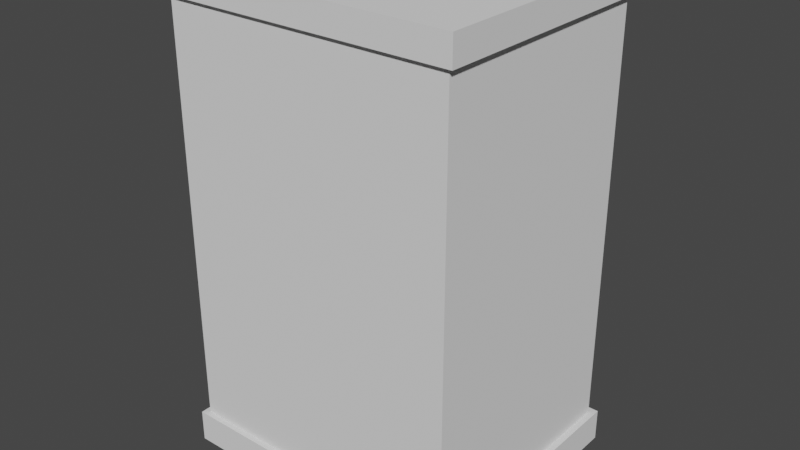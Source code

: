 # Source: kast.blend  (saved by Blender 3.4.6; exported with 4.5.12 LTS)
import bpy
from mathutils import Matrix  # noqa: F401  (used for matrix-valued properties, if any)

bpy.ops.wm.read_factory_settings(use_empty=True)
scene = bpy.context.scene
scene.name = 'Scene'

# ---- collections
col_collection = bpy.data.collections.new('Collection'); scene.collection.children.link(col_collection)

# ---- world
world_world = bpy.data.worlds.new('World'); scene.world = world_world
world_world.use_nodes = True; world_world.node_tree.nodes.clear()
_N = world_world.node_tree.nodes; _L = world_world.node_tree.links
n0 = _N.new('ShaderNodeOutputWorld'); n0.name = 'World Output'; n0.location = (300, 300)
n1 = _N.new('ShaderNodeBackground'); n1.name = 'Background'; n1.location = (10, 300)
n1.inputs[0].default_value = (0.05088, 0.05088, 0.05088, 1.0)
_L.new(n1.outputs[0], n0.inputs[0])
n0.is_active_output = True
world_world.color = (0.05088, 0.05088, 0.05088)
world_world.use_sun_shadow = False
world_world.sun_shadow_jitter_overblur = 0.0

# ---- meshes
me_cube_001 = bpy.data.meshes.new('Cube.001')
me_cube_001.from_pydata([(1.461, 1.056, -0.7283), (1.461, -1.048, -0.7283), (1.405, -1.0, -0.7283), (-1.0, -1.048, -0.7283), (1.453, 1.048, 3.014), (-1.0, 1.0, -0.7283), (1.299, -1.038, 3.014), (1.405, 1.0, -0.7283), (-1.038, -1.038, 3.014), (1.461, -1.048, -1.0), (-1.05, -1.048, -0.7283), (-1.05, -1.048, -1.0), (-1.0, 1.056, -0.7283), (-1.0, -1.0, -0.7283), (-1.05, 1.056, -1.0), (1.461, 1.056, -1.0), (1.405, 1.056, -0.7283), (1.461, -1.0, -0.7283), (-1.05, 1.056, -0.7283), (0.2027, -1.0, -0.7283), (0.3095, 1.048, 3.014), (0.2027, 1.0, -0.7283), (0.2027, 1.056, -0.7283), (1.299, -1.0, -0.7283), (0.3095, -1.0, -0.7283), (0.2027, -1.038, 2.789), (0.07403, 0.9714, -0.6136), (0.3095, 1.0, -0.7283), (1.299, 1.0, -0.7283), (0.3095, 1.056, -0.7283), (1.299, 1.056, -0.7283), (-1.038, -1.0, 2.789), (-1.038, -1.038, 2.789), (0.2027, -1.0, 2.789), (-1.0, -1.0, 2.789), (1.405, -1.0, 2.789), (-1.0, 1.0, 2.789), (1.405, 1.0, 2.789), (-1.038, 1.0, 2.789), (1.299, 1.048, 3.014), (0.07403, -1.0, -0.7283), (-0.8713, -1.0, -0.7283), (1.453, 1.0, 2.789), (-0.8713, 0.9714, 2.674), (0.07403, 1.0, -0.7283), (-0.8713, 1.0, -0.7283), (-0.8713, 1.056, -0.7283), (0.07403, 1.056, -0.7283), (0.2027, 1.0, 2.789), (0.3095, -1.0, 2.789), (1.299, -1.0, 2.789), (1.299, 1.0, 2.789), (0.3095, 1.0, 2.789), (0.07403, 1.0, 2.789), (-0.8713, 1.0, 2.789), (-0.8713, -1.0, 2.789), (0.07403, -1.0, 2.789), (-1.038, 1.048, 3.014), (1.453, 1.048, 2.789), (0.07403, 0.9714, 2.674), (-0.8713, 0.9714, -0.6136), (1.299, 0.977, 2.674), (-1.038, 1.048, 2.789), (0.3095, 0.977, 2.674), (1.299, 0.977, -0.6136), (0.2027, -1.038, 3.014), (0.3095, 0.977, -0.6136), (0.3095, -1.038, 3.014), (1.299, -1.038, 2.789), (1.453, -1.038, 3.014), (-0.8713, -1.038, 3.014), (-0.8713, -1.038, 2.789), (0.3095, -1.038, 2.789), (0.07403, -1.038, 3.014), (0.07403, -1.038, 2.789), (1.405, -1.038, 2.789), (1.453, -1.038, 2.789), (0.3095, 1.048, 2.789), (0.2027, 1.048, 3.014), (1.299, 1.048, 2.789), (0.2027, 1.048, 2.789), (0.07403, 1.048, 3.014), (0.07403, 1.048, 2.789), (-0.8713, 1.048, 3.014), (-0.8713, 1.048, 2.789), (-1.0, -1.0, -0.6136), (-1.0, -1.0, 2.674), (0.07403, -1.0, -0.6136), (0.07403, -1.0, 2.674), (0.07403, 1.0, -0.6136), (0.07403, 1.0, 2.674), (-0.8713, -1.0, 2.674), (-0.8713, -1.0, -0.6136), (1.299, 1.0, -0.6136), (1.299, 1.0, 2.674), (0.3095, -1.0, 2.674), (0.3095, -1.0, -0.6136), (0.2027, -1.0, 2.674), (0.2027, -1.0, -0.6136), (1.405, 1.0, -0.6136), (1.405, 1.0, 2.674), (-0.8713, 1.0, 2.674), (-0.8713, 1.0, -0.6136), (0.2027, 1.0, -0.6136), (0.2027, 1.0, 2.674), (0.3095, 1.0, 2.674), (0.3095, 1.0, -0.6136), (1.405, -1.0, 2.674), (1.405, -1.0, -0.6136), (1.299, -1.0, 2.674), (1.299, -1.0, -0.6136), (-1.0, 1.0, 2.674), (-1.0, 1.0, -0.6136)], [], [(36, 34, 31, 38), (78, 65, 67, 20), (35, 37, 42, 76, 75), (1, 3, 10, 11, 9), (15, 9, 11, 14), (81, 73, 65, 78), (92, 41, 40, 87), (7, 2, 17, 0, 16), (21, 27, 29, 22), (13, 5, 12, 18, 10, 3), (10, 18, 14, 11), (7, 99, 108, 2), (0, 17, 1, 9, 15), (5, 45, 46, 12), (28, 7, 16, 30), (39, 6, 69, 4), (37, 51, 79, 58, 42), (51, 52, 77, 79), (54, 36, 38, 62, 84), (49, 50, 68, 72), (53, 54, 84, 82), (49, 33, 97, 95), (20, 67, 6, 39), (28, 30, 29, 27), (94, 51, 37, 100), (35, 50, 109, 107), (44, 21, 22, 47), (12, 46, 47, 22, 29, 30, 16, 0, 15, 14, 18), (2, 23, 24, 19, 40, 41, 13, 3, 1, 17), (55, 34, 86, 91), (90, 53, 48, 104), (44, 47, 46, 45), (83, 70, 73, 81), (44, 89, 103, 21), (8, 70, 83, 57), (48, 53, 82, 80), (56, 33, 25, 74), (50, 35, 75, 68), (52, 48, 80, 77), (33, 49, 72, 25), (96, 24, 23, 110), (108, 110, 23, 2), (28, 93, 99, 7), (5, 112, 102, 45), (34, 55, 71, 32, 31), (55, 56, 74, 71), (111, 36, 54, 101), (92, 85, 13, 41), (51, 94, 105, 52), (104, 48, 52, 105), (53, 90, 101, 54), (21, 103, 106, 27), (100, 37, 35, 107), (86, 34, 36, 111), (4, 69, 76, 42, 58), (70, 71, 74, 73), (70, 8, 32, 71), (69, 6, 68, 75, 76), (67, 72, 68, 6), (67, 65, 25, 72), (65, 73, 74, 25), (8, 57, 62, 38, 31, 32), (57, 83, 84, 62), (82, 81, 78, 80), (80, 78, 20, 77), (79, 39, 4, 58), (81, 82, 84, 83), (39, 79, 77, 20), (98, 87, 40, 19), (89, 44, 45, 102), (33, 56, 88, 97), (93, 28, 27, 106), (96, 98, 19, 24), (49, 95, 109, 50), (55, 91, 88, 56), (86, 111, 112, 85), (104, 105, 106, 103), (90, 104, 103, 89), (111, 101, 102, 112), (100, 107, 108, 99), (94, 100, 99, 93), (92, 87, 88, 91), (90, 89, 26, 59), (85, 92, 91, 86), (110, 108, 107, 109), (106, 105, 63, 66), (96, 110, 109, 95), (98, 96, 95, 97), (87, 98, 97, 88), (13, 85, 112, 5), (101, 90, 59, 43), (89, 102, 60, 26), (102, 101, 43, 60), (64, 66, 63, 61), (105, 94, 61, 63), (94, 93, 64, 61), (93, 106, 66, 64), (26, 60, 43, 59)])
_uv = me_cube_001.uv_layers.new(name='UVMap')
_uv.uv.foreach_set('vector', [0.611, 0.25, 0.611, 0.0, 0.611, 0.0, 0.611, 0.25, 0.75, 0.5, 0.75, 0.75, 0.7389, 0.75, 0.7389, 0.5, 0.611, 0.75, 0.611, 0.5, 0.611, 0.5, 0.611, 0.75, 0.611, 0.75, 0.3919, 0.75, 0.3919, 1.0, 0.3919, 1.0, 0.375, 1.0, 0.375, 0.75, 0.375, 0.5, 0.375, 0.75, 0.125, 0.75, 0.125, 0.5, 0.7634, 0.5, 0.7634, 0.75, 0.75, 0.75, 0.75, 0.5, 0.3991, 0.9866, 0.3919, 0.9866, 0.3919, 0.8884, 0.3991, 0.8884, 0.3919, 0.5, 0.3919, 0.75, 0.3919, 0.75, 0.3919, 0.5, 0.3919, 0.5, 0.3919, 0.375, 0.3919, 0.3861, 0.3919, 0.3861, 0.3919, 0.375, 0.3919, 0.0, 0.3919, 0.25, 0.3919, 0.25, 0.3919, 0.25, 0.3919, 0.0, 0.3919, 0.0, 0.3919, 0.0, 0.3919, 0.25, 0.375, 0.25, 0.375, 0.0, 0.3919, 0.5, 0.3991, 0.5, 0.3991, 0.75, 0.3919, 0.75, 0.3919, 0.5, 0.3919, 0.75, 0.3919, 0.75, 0.375, 0.75, 0.375, 0.5, 0.3919, 0.25, 0.3919, 0.2634, 0.3919, 0.2634, 0.3919, 0.25, 0.3919, 0.4889, 0.3919, 0.5, 0.3919, 0.5, 0.3919, 0.4889, 0.6361, 0.5, 0.6361, 0.75, 0.625, 0.75, 0.625, 0.5, 0.611, 0.5, 0.611, 0.4889, 0.611, 0.4889, 0.611, 0.5, 0.611, 0.5, 0.611, 0.4889, 0.611, 0.3861, 0.611, 0.3861, 0.611, 0.4889, 0.611, 0.2634, 0.611, 0.25, 0.611, 0.25, 0.611, 0.25, 0.611, 0.2634, 0.611, 0.8639, 0.611, 0.7611, 0.611, 0.7611, 0.611, 0.8639, 0.611, 0.3616, 0.611, 0.2634, 0.611, 0.2634, 0.611, 0.3616, 0.611, 0.8639, 0.611, 0.875, 0.6038, 0.875, 0.6038, 0.8639, 0.7389, 0.5, 0.7389, 0.75, 0.6361, 0.75, 0.6361, 0.5, 0.3919, 0.4889, 0.3919, 0.4889, 0.3919, 0.3861, 0.3919, 0.3861, 0.6038, 0.4889, 0.611, 0.4889, 0.611, 0.5, 0.6038, 0.5, 0.611, 0.75, 0.611, 0.7611, 0.6038, 0.7611, 0.6038, 0.75, 0.3919, 0.3616, 0.3919, 0.375, 0.3919, 0.375, 0.3919, 0.3616, 0.3919, 0.25, 0.3919, 0.2634, 0.3919, 0.3616, 0.3919, 0.375, 0.3919, 0.3861, 0.3919, 0.4889, 0.3919, 0.5, 0.3919, 0.5, 0.375, 0.5, 0.375, 0.25, 0.3919, 0.25, 0.3919, 0.75, 0.3919, 0.7611, 0.3919, 0.8639, 0.3919, 0.875, 0.3919, 0.8884, 0.3919, 0.9866, 0.3919, 1.0, 0.3919, 1.0, 0.3919, 0.75, 0.3919, 0.75, 0.611, 0.9866, 0.611, 1.0, 0.6038, 1.0, 0.6038, 0.9866, 0.6038, 0.3616, 0.611, 0.3616, 0.611, 0.375, 0.6038, 0.375, 0.3919, 0.3616, 0.3919, 0.3616, 0.3919, 0.2634, 0.3919, 0.2634, 0.8616, 0.5, 0.8616, 0.75, 0.7634, 0.75, 0.7634, 0.5, 0.3919, 0.3616, 0.3991, 0.3616, 0.3991, 0.375, 0.3919, 0.375, 0.875, 0.75, 0.8616, 0.75, 0.8616, 0.5, 0.875, 0.5, 0.611, 0.375, 0.611, 0.3616, 0.611, 0.3616, 0.611, 0.375, 0.611, 0.8884, 0.611, 0.875, 0.611, 0.875, 0.611, 0.8884, 0.611, 0.7611, 0.611, 0.75, 0.611, 0.75, 0.611, 0.7611, 0.611, 0.3861, 0.611, 0.375, 0.611, 0.375, 0.611, 0.3861, 0.611, 0.875, 0.611, 0.8639, 0.611, 0.8639, 0.611, 0.875, 0.3991, 0.8639, 0.3919, 0.8639, 0.3919, 0.7611, 0.3991, 0.7611, 0.3991, 0.75, 0.3991, 0.7611, 0.3919, 0.7611, 0.3919, 0.75, 0.3919, 0.4889, 0.3991, 0.4889, 0.3991, 0.5, 0.3919, 0.5, 0.3919, 0.25, 0.3991, 0.25, 0.3991, 0.2634, 0.3919, 0.2634, 0.611, 1.0, 0.611, 0.9866, 0.611, 0.9866, 0.611, 1.0, 0.611, 1.0, 0.611, 0.9866, 0.611, 0.8884, 0.611, 0.8884, 0.611, 0.9866, 0.6038, 0.25, 0.611, 0.25, 0.611, 0.2634, 0.6038, 0.2634, 0.3991, 0.9866, 0.3991, 1.0, 0.3919, 1.0, 0.3919, 0.9866, 0.611, 0.4889, 0.6038, 0.4889, 0.6038, 0.3861, 0.611, 0.3861, 0.6038, 0.375, 0.611, 0.375, 0.611, 0.3861, 0.6038, 0.3861, 0.611, 0.3616, 0.6038, 0.3616, 0.6038, 0.2634, 0.611, 0.2634, 0.3919, 0.375, 0.3991, 0.375, 0.3991, 0.3861, 0.3919, 0.3861, 0.6038, 0.5, 0.611, 0.5, 0.611, 0.75, 0.6038, 0.75, 0.6038, 0.0, 0.611, 0.0, 0.611, 0.25, 0.6038, 0.25, 0.625, 0.5, 0.625, 0.75, 0.611, 0.75, 0.611, 0.5, 0.611, 0.5, 0.625, 0.9866, 0.611, 0.9866, 0.611, 0.8884, 0.625, 0.8884, 0.625, 0.9866, 0.625, 1.0, 0.611, 1.0, 0.611, 0.9866, 0.625, 0.75, 0.625, 0.7611, 0.611, 0.7611, 0.611, 0.75, 0.611, 0.75, 0.625, 0.8639, 0.611, 0.8639, 0.611, 0.7611, 0.625, 0.7611, 0.625, 0.8639, 0.625, 0.875, 0.611, 0.875, 0.611, 0.8639, 0.625, 0.875, 0.625, 0.8884, 0.611, 0.8884, 0.611, 0.875, 0.625, 0.0, 0.625, 0.25, 0.611, 0.25, 0.611, 0.25, 0.611, 0.0, 0.611, 0.0, 0.625, 0.25, 0.625, 0.2634, 0.611, 0.2634, 0.611, 0.25, 0.611, 0.3616, 0.625, 0.3616, 0.625, 0.375, 0.611, 0.375, 0.611, 0.375, 0.625, 0.375, 0.625, 0.3861, 0.611, 0.3861, 0.611, 0.4889, 0.625, 0.4889, 0.625, 0.5, 0.611, 0.5, 0.625, 0.3616, 0.611, 0.3616, 0.611, 0.2634, 0.625, 0.2634, 0.625, 0.4889, 0.611, 0.4889, 0.611, 0.3861, 0.625, 0.3861, 0.3991, 0.875, 0.3991, 0.8884, 0.3919, 0.8884, 0.3919, 0.875, 0.3991, 0.3616, 0.3919, 0.3616, 0.3919, 0.2634, 0.3991, 0.2634, 0.611, 0.875, 0.611, 0.8884, 0.6038, 0.8884, 0.6038, 0.875, 0.3991, 0.4889, 0.3919, 0.4889, 0.3919, 0.3861, 0.3991, 0.3861, 0.3991, 0.8639, 0.3991, 0.875, 0.3919, 0.875, 0.3919, 0.8639, 0.611, 0.8639, 0.6038, 0.8639, 0.6038, 0.7611, 0.611, 0.7611, 0.611, 0.9866, 0.6038, 0.9866, 0.6038, 0.8884, 0.611, 0.8884, 0.6038, 0.0, 0.6038, 0.25, 0.3991, 0.25, 0.3991, 0.0, 0.6038, 0.375, 0.6038, 0.3861, 0.3991, 0.3861, 0.3991, 0.375, 0.6038, 0.3616, 0.6038, 0.375, 0.3991, 0.375, 0.3991, 0.3616, 0.6038, 0.25, 0.6038, 0.2634, 0.3991, 0.2634, 0.3991, 0.25, 0.6038, 0.5, 0.6038, 0.75, 0.3991, 0.75, 0.3991, 0.5, 0.6038, 0.4889, 0.6038, 0.5, 0.3991, 0.5, 0.3991, 0.4889, 0.3991, 0.9866, 0.3991, 0.8884, 0.6038, 0.8884, 0.6038, 0.9866, 0.6038, 0.3616, 0.3991, 0.3616, 0.3991, 0.3616, 0.6038, 0.3616, 0.3991, 1.0, 0.3991, 0.9866, 0.6038, 0.9866, 0.6038, 1.0, 0.3991, 0.7611, 0.3991, 0.75, 0.6038, 0.75, 0.6038, 0.7611, 0.3991, 0.3861, 0.6038, 0.3861, 0.6038, 0.3861, 0.3991, 0.3861, 0.3991, 0.8639, 0.3991, 0.7611, 0.6038, 0.7611, 0.6038, 0.8639, 0.3991, 0.875, 0.3991, 0.8639, 0.6038, 0.8639, 0.6038, 0.875, 0.3991, 0.8884, 0.3991, 0.875, 0.6038, 0.875, 0.6038, 0.8884, 0.3919, 0.0, 0.3991, 0.0, 0.3991, 0.25, 0.3919, 0.25, 0.6038, 0.2634, 0.6038, 0.3616, 0.6038, 0.3616, 0.6038, 0.2634, 0.3991, 0.3616, 0.3991, 0.2634, 0.3991, 0.2634, 0.3991, 0.3616, 0.3991, 0.2634, 0.6038, 0.2634, 0.6038, 0.2634, 0.3991, 0.2634, 0.3991, 0.4889, 0.3991, 0.3861, 0.6038, 0.3861, 0.6038, 0.4889, 0.6038, 0.3861, 0.6038, 0.4889, 0.6038, 0.4889, 0.6038, 0.3861, 0.6038, 0.4889, 0.3991, 0.4889, 0.3991, 0.4889, 0.6038, 0.4889, 0.3991, 0.4889, 0.3991, 0.3861, 0.3991, 0.3861, 0.3991, 0.4889, 0.3991, 0.3616, 0.3991, 0.2634, 0.6038, 0.2634, 0.6038, 0.3616])
me_cube_001.update()

# ---- objects
ob_cube_002 = bpy.data.objects.new('Cube.002', me_cube_001)

# ---- transforms, parenting, visibility, modifiers, constraints
ob_cube_002.location = (-0.04096, -0.03607, 0.01178)

# ---- collection membership
col_collection.objects.link(ob_cube_002)

# ---- scene / render settings (as saved in the file)
scene.frame_start = 1; scene.frame_end = 250; scene.frame_set(1)
scene.render.engine = 'BLENDER_EEVEE_NEXT'
scene.cycles.sampling_pattern = 'TABULATED_SOBOL'
scene.cycles.use_light_tree = False
scene.view_settings.view_transform = 'Filmic'
bpy.context.view_layer.update()

# ---- added for rendering (the .blend has no active camera and no usable light): camera, sun
cam_auto = bpy.data.cameras.new('AutoCamera')
cam_auto.lens = 50.0
cam_auto.sensor_width = 36.0
cam_auto.clip_end = 1000.0
ob_auto_camera = bpy.data.objects.new('AutoCamera', cam_auto)
scene.collection.objects.link(ob_auto_camera)
ob_auto_camera.location = (4.95856, -5.78471, 4.85392)
ob_auto_camera.rotation_euler = (1.09748, -7.21219e-08, 0.694738)
scene.camera = ob_auto_camera
light_auto_sun = bpy.data.lights.new('AutoSun', 'SUN')
light_auto_sun.energy = 3.0
light_auto_sun.angle = 0.0523599
ob_auto_sun = bpy.data.objects.new('AutoSun', light_auto_sun)
scene.collection.objects.link(ob_auto_sun)
ob_auto_sun.rotation_euler = (0.872665, 0.174533, 0.523599)
bpy.context.view_layer.update()

